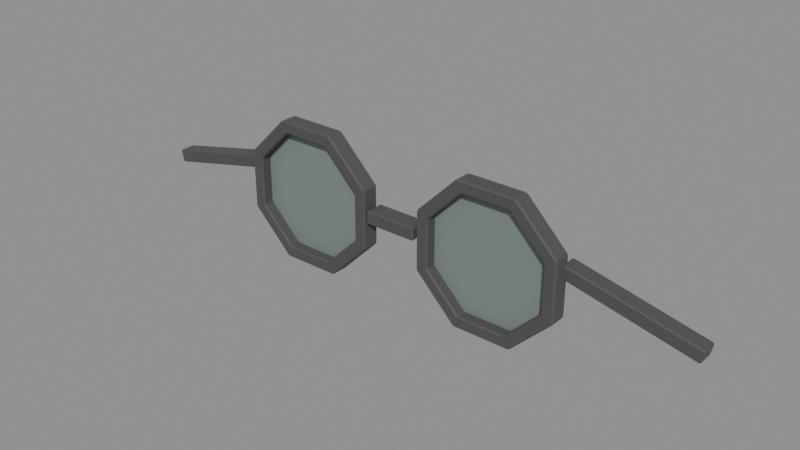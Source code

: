 # Source: silver_glasses.blend  (saved by Blender 5.0.119; exported with 4.5.12 LTS)
import bpy
from mathutils import Matrix  # noqa: F401  (used for matrix-valued properties, if any)

bpy.ops.wm.read_factory_settings(use_empty=True)
scene = bpy.context.scene
scene.name = 'Scene'

# ---- materials (node trees are filled in below, after node groups)
mat_smoked_glass = bpy.data.materials.new('smoked_glass')
mat_smoked_glass.diffuse_color = (0.1961, 0.2392, 0.2353, 1.0)
mat_wrought_iron = bpy.data.materials.new('wrought_iron')
mat_wrought_iron.diffuse_color = (0.1569, 0.1569, 0.149, 1.0)

# ---- material node trees
mat_smoked_glass.use_nodes = True; mat_smoked_glass.node_tree.nodes.clear()
_N = mat_smoked_glass.node_tree.nodes; _L = mat_smoked_glass.node_tree.links
n0 = _N.new('ShaderNodeBsdfPrincipled'); n0.name = 'Principled BSDF'; n0.location = (-200, 100)
n0.inputs[0].default_value = (0.1961, 0.2392, 0.2353, 1.0)
n0.inputs[2].default_value = 0.25
n1 = _N.new('ShaderNodeOutputMaterial'); n1.name = 'Material Output'; n1.location = (200, 100)
_L.new(n0.outputs[0], n1.inputs[0])
n1.is_active_output = True
mat_wrought_iron.use_nodes = True; mat_wrought_iron.node_tree.nodes.clear()
_N = mat_wrought_iron.node_tree.nodes; _L = mat_wrought_iron.node_tree.links
n0 = _N.new('ShaderNodeBsdfPrincipled'); n0.name = 'Principled BSDF'; n0.location = (-200, 100)
n0.inputs[0].default_value = (0.1569, 0.1569, 0.149, 1.0)
n0.inputs[1].default_value = 0.8
n0.inputs[2].default_value = 0.86
n1 = _N.new('ShaderNodeOutputMaterial'); n1.name = 'Material Output'; n1.location = (200, 100)
_L.new(n0.outputs[0], n1.inputs[0])
n1.is_active_output = True

# ---- meshes
me_b_leftlensdata = bpy.data.meshes.new('B_LeftLensData')
me_b_leftlensdata.from_pydata([(0.2587, -0.0125, 0.1072), (0.1072, -0.0125, 0.2587), (-0.1072, -0.0125, 0.2587), (-0.2587, -0.0125, 0.1072), (-0.2587, -0.0125, -0.1072), (-0.1072, -0.0125, -0.2587), (0.1072, -0.0125, -0.2587), (0.2587, -0.0125, -0.1072), (0.2587, 0.0125, 0.1072), (0.1072, 0.0125, 0.2587), (-0.1072, 0.0125, 0.2587), (-0.2587, 0.0125, 0.1072), (-0.2587, 0.0125, -0.1072), (-0.1072, 0.0125, -0.2587), (0.1072, 0.0125, -0.2587), (0.2587, 0.0125, -0.1072)], [], [(0, 1, 2, 3, 4, 5, 6, 7), (8, 15, 14, 13, 12, 11, 10, 9), (0, 7, 15, 8), (1, 0, 8, 9), (2, 1, 9, 10), (3, 2, 10, 11), (4, 3, 11, 12), (5, 4, 12, 13), (6, 5, 13, 14), (7, 6, 14, 15)])
_uv = me_b_leftlensdata.uv_layers.new(name='UVMap')
_uv.uv.foreach_set('vector', [0.07143, 0.07143, 0.2143, 0.07143, 0.3571, 0.07143, 0.5, 0.07143, 0.6429, 0.07143, 0.7857, 0.07143, 0.9286, 0.07143, 0.07143, 0.2143, 0.2143, 0.2143, 0.3571, 0.2143, 0.5, 0.2143, 0.6429, 0.2143, 0.7857, 0.2143, 0.9286, 0.2143, 0.07143, 0.3571, 0.2143, 0.3571, 0.3571, 0.3571, 0.5, 0.3571, 0.6429, 0.3571, 0.7857, 0.3571, 0.9286, 0.3571, 0.07143, 0.5, 0.2143, 0.5, 0.3571, 0.5, 0.5, 0.5, 0.6429, 0.5, 0.7857, 0.5, 0.9286, 0.5, 0.07143, 0.6429, 0.2143, 0.6429, 0.3571, 0.6429, 0.5, 0.6429, 0.6429, 0.6429, 0.7857, 0.6429, 0.9286, 0.6429, 0.07143, 0.7857, 0.2143, 0.7857, 0.3571, 0.7857, 0.5, 0.7857, 0.6429, 0.7857, 0.7857, 0.7857, 0.9286, 0.7857, 0.07143, 0.9286, 0.2143, 0.9286, 0.3571, 0.9286, 0.5, 0.9286, 0.6429, 0.9286, 0.7857, 0.9286])
me_b_leftlensdata.materials.append(mat_smoked_glass)
me_b_leftlensdata.update()
me_b_leftframedata = bpy.data.meshes.new('B_LeftFrameData')
me_b_leftframedata.from_pydata([(0.2956, -0.0375, 0.1225), (0.1225, -0.0375, 0.2956), (-0.1225, -0.0375, 0.2956), (-0.2956, -0.0375, 0.1225), (-0.2956, -0.0375, -0.1225), (-0.1225, -0.0375, -0.2956), (0.1225, -0.0375, -0.2956), (0.2956, -0.0375, -0.1225), (0.2448, -0.0375, 0.1014), (0.1014, -0.0375, 0.2448), (-0.1014, -0.0375, 0.2448), (-0.2448, -0.0375, 0.1014), (-0.2448, -0.0375, -0.1014), (-0.1014, -0.0375, -0.2448), (0.1014, -0.0375, -0.2448), (0.2448, -0.0375, -0.1014), (0.2956, 0.0375, 0.1225), (0.1225, 0.0375, 0.2956), (-0.1225, 0.0375, 0.2956), (-0.2956, 0.0375, 0.1225), (-0.2956, 0.0375, -0.1225), (-0.1225, 0.0375, -0.2956), (0.1225, 0.0375, -0.2956), (0.2956, 0.0375, -0.1225), (0.2448, 0.0375, 0.1014), (0.1014, 0.0375, 0.2448), (-0.1014, 0.0375, 0.2448), (-0.2448, 0.0375, 0.1014), (-0.2448, 0.0375, -0.1014), (-0.1014, 0.0375, -0.2448), (0.1014, 0.0375, -0.2448), (0.2448, 0.0375, -0.1014)], [], [(0, 1, 9, 8), (1, 2, 10, 9), (2, 3, 11, 10), (3, 4, 12, 11), (4, 5, 13, 12), (5, 6, 14, 13), (6, 7, 15, 14), (7, 0, 8, 15), (16, 24, 25, 17), (17, 25, 26, 18), (18, 26, 27, 19), (19, 27, 28, 20), (20, 28, 29, 21), (21, 29, 30, 22), (22, 30, 31, 23), (23, 31, 24, 16), (1, 0, 16, 17), (8, 9, 25, 24), (2, 1, 17, 18), (9, 10, 26, 25), (3, 2, 18, 19), (10, 11, 27, 26), (4, 3, 19, 20), (11, 12, 28, 27), (5, 4, 20, 21), (12, 13, 29, 28), (6, 5, 21, 22), (13, 14, 30, 29), (7, 6, 22, 23), (14, 15, 31, 30), (0, 7, 23, 16), (15, 8, 24, 31)])
_uv = me_b_leftframedata.uv_layers.new(name='UVMap')
_uv.uv.foreach_set('vector', [0.04167, 0.04167, 0.125, 0.04167, 0.2083, 0.04167, 0.2917, 0.04167, 0.375, 0.04167, 0.4583, 0.04167, 0.5417, 0.04167, 0.625, 0.04167, 0.7083, 0.04167, 0.7917, 0.04167, 0.875, 0.04167, 0.9583, 0.04167, 0.04167, 0.125, 0.125, 0.125, 0.2083, 0.125, 0.2917, 0.125, 0.375, 0.125, 0.4583, 0.125, 0.5417, 0.125, 0.625, 0.125, 0.7083, 0.125, 0.7917, 0.125, 0.875, 0.125, 0.9583, 0.125, 0.04167, 0.2083, 0.125, 0.2083, 0.2083, 0.2083, 0.2917, 0.2083, 0.375, 0.2083, 0.4583, 0.2083, 0.5417, 0.2083, 0.625, 0.2083, 0.7083, 0.2083, 0.7917, 0.2083, 0.875, 0.2083, 0.9583, 0.2083, 0.04167, 0.2917, 0.125, 0.2917, 0.2083, 0.2917, 0.2917, 0.2917, 0.375, 0.2917, 0.4583, 0.2917, 0.5417, 0.2917, 0.625, 0.2917, 0.7083, 0.2917, 0.7917, 0.2917, 0.875, 0.2917, 0.9583, 0.2917, 0.04167, 0.375, 0.125, 0.375, 0.2083, 0.375, 0.2917, 0.375, 0.375, 0.375, 0.4583, 0.375, 0.5417, 0.375, 0.625, 0.375, 0.7083, 0.375, 0.7917, 0.375, 0.875, 0.375, 0.9583, 0.375, 0.04167, 0.4583, 0.125, 0.4583, 0.2083, 0.4583, 0.2917, 0.4583, 0.375, 0.4583, 0.4583, 0.4583, 0.5417, 0.4583, 0.625, 0.4583, 0.7083, 0.4583, 0.7917, 0.4583, 0.875, 0.4583, 0.9583, 0.4583, 0.04167, 0.5417, 0.125, 0.5417, 0.2083, 0.5417, 0.2917, 0.5417, 0.375, 0.5417, 0.4583, 0.5417, 0.5417, 0.5417, 0.625, 0.5417, 0.7083, 0.5417, 0.7917, 0.5417, 0.875, 0.5417, 0.9583, 0.5417, 0.04167, 0.625, 0.125, 0.625, 0.2083, 0.625, 0.2917, 0.625, 0.375, 0.625, 0.4583, 0.625, 0.5417, 0.625, 0.625, 0.625, 0.7083, 0.625, 0.7917, 0.625, 0.875, 0.625, 0.9583, 0.625, 0.04167, 0.7083, 0.125, 0.7083, 0.2083, 0.7083, 0.2917, 0.7083, 0.375, 0.7083, 0.4583, 0.7083, 0.5417, 0.7083, 0.625, 0.7083, 0.7083, 0.7083, 0.7917, 0.7083, 0.875, 0.7083, 0.9583, 0.7083, 0.04167, 0.7917, 0.125, 0.7917, 0.2083, 0.7917, 0.2917, 0.7917, 0.375, 0.7917, 0.4583, 0.7917, 0.5417, 0.7917, 0.625, 0.7917, 0.7083, 0.7917, 0.7917, 0.7917, 0.875, 0.7917, 0.9583, 0.7917, 0.04167, 0.875, 0.125, 0.875, 0.2083, 0.875, 0.2917, 0.875, 0.375, 0.875, 0.4583, 0.875, 0.5417, 0.875, 0.625, 0.875])
me_b_leftframedata.materials.append(mat_wrought_iron)
me_b_leftframedata.update()
me_b_bridgedata = bpy.data.meshes.new('B_BridgeData')
me_b_bridgedata.from_pydata([(-0.11, 0.04, 0.0275), (0.11, 0.04, 0.0275), (0.11, 0.04, -0.0275), (-0.11, 0.04, -0.0275), (-0.11, -0.04, 0.0275), (0.11, -0.04, 0.0275), (0.11, -0.04, -0.0275), (-0.11, -0.04, -0.0275)], [], [(0, 1, 2, 3), (4, 7, 6, 5), (0, 3, 7, 4), (1, 0, 4, 5), (2, 1, 5, 6), (3, 2, 6, 7)])
_uv = me_b_bridgedata.uv_layers.new(name='UVMap')
_uv.uv.foreach_set('vector', [0.1, 0.1, 0.3, 0.1, 0.5, 0.1, 0.7, 0.1, 0.9, 0.1, 0.1, 0.3, 0.3, 0.3, 0.5, 0.3, 0.7, 0.3, 0.9, 0.3, 0.1, 0.5, 0.3, 0.5, 0.5, 0.5, 0.7, 0.5, 0.9, 0.5, 0.1, 0.7, 0.3, 0.7, 0.5, 0.7, 0.7, 0.7, 0.9, 0.7, 0.1, 0.9, 0.3, 0.9, 0.5, 0.9, 0.7, 0.9])
me_b_bridgedata.materials.append(mat_wrought_iron)
me_b_bridgedata.update()
me_b_leftarmdata = bpy.data.meshes.new('B_LeftArmData')
me_b_leftarmdata.from_pydata([(0.2711, 0.035, 0.03318), (-0.2589, 0.035, -0.08682), (-0.2711, 0.035, -0.03318), (0.2589, 0.035, 0.08682), (0.2711, -0.035, 0.03318), (-0.2589, -0.035, -0.08682), (-0.2711, -0.035, -0.03318), (0.2589, -0.035, 0.08682)], [], [(0, 1, 2, 3), (4, 7, 6, 5), (0, 3, 7, 4), (1, 0, 4, 5), (2, 1, 5, 6), (3, 2, 6, 7)])
_uv = me_b_leftarmdata.uv_layers.new(name='UVMap')
_uv.uv.foreach_set('vector', [0.1, 0.1, 0.3, 0.1, 0.5, 0.1, 0.7, 0.1, 0.9, 0.1, 0.1, 0.3, 0.3, 0.3, 0.5, 0.3, 0.7, 0.3, 0.9, 0.3, 0.1, 0.5, 0.3, 0.5, 0.5, 0.5, 0.7, 0.5, 0.9, 0.5, 0.1, 0.7, 0.3, 0.7, 0.5, 0.7, 0.7, 0.7, 0.9, 0.7, 0.1, 0.9, 0.3, 0.9, 0.5, 0.9, 0.7, 0.9])
me_b_leftarmdata.materials.append(mat_wrought_iron)
me_b_leftarmdata.update()

# ---- objects
ob_item_silver_glasses = bpy.data.objects.new('ITEM_silver_glasses', None)
ob_b_leftlens = bpy.data.objects.new('B_LeftLens', me_b_leftlensdata)
ob_b_leftframe = bpy.data.objects.new('B_LeftFrame', me_b_leftframedata)
ob_b_bridge = bpy.data.objects.new('B_Bridge', me_b_bridgedata)
ob_b_leftarm = bpy.data.objects.new('B_LeftArm', me_b_leftarmdata)

# ---- transforms, parenting, visibility, modifiers, constraints
ob_item_silver_glasses.location = (0.0, 0.0, 0.0)
ob_item_silver_glasses.empty_display_size = 0.2
ob_b_leftlens.parent = ob_item_silver_glasses
ob_b_leftlens.location = (-0.42, 0.02, 0.78)
_m = ob_b_leftlens.modifiers.new('Mirror', 'MIRROR')
_m.offset_u = 1.0
_m.mirror_object = ob_item_silver_glasses
ob_b_leftframe.parent = ob_item_silver_glasses
ob_b_leftframe.location = (-0.42, -0.0, 0.78)
_m = ob_b_leftframe.modifiers.new('Mirror', 'MIRROR')
_m.offset_u = 1.0
_m.mirror_object = ob_item_silver_glasses
_m = ob_b_leftframe.modifiers.new('EdgeBevel', 'BEVEL')
_m.width = 0.006
_m.width_pct = 0.006
ob_b_bridge.parent = ob_item_silver_glasses
ob_b_bridge.location = (0.0, -0.0, 0.8)
_m = ob_b_bridge.modifiers.new('EdgeBevel', 'BEVEL')
_m.width = 0.005
_m.width_pct = 0.005
ob_b_leftarm.parent = ob_item_silver_glasses
ob_b_leftarm.location = (-0.965, 0.05, 0.78)
_m = ob_b_leftarm.modifiers.new('Mirror', 'MIRROR')
_m.offset_u = 1.0
_m.mirror_object = ob_item_silver_glasses
_m = ob_b_leftarm.modifiers.new('EdgeBevel', 'BEVEL')
_m.width = 0.005
_m.width_pct = 0.005

# ---- collection membership
scene.collection.objects.link(ob_item_silver_glasses)
scene.collection.objects.link(ob_b_leftlens)
scene.collection.objects.link(ob_b_leftframe)
scene.collection.objects.link(ob_b_bridge)
scene.collection.objects.link(ob_b_leftarm)

# ---- scene / render settings (as saved in the file)
scene.frame_start = 1; scene.frame_end = 250; scene.frame_set(1)
scene.render.engine = 'BLENDER_EEVEE_NEXT'
scene.render.bake_bias = 0.0
scene.render.bake_samples = 0
scene.cycles.sampling_pattern = 'TABULATED_SOBOL'
scene.eevee.use_volume_custom_range = False
bpy.context.view_layer.update()

# ---- added for rendering (the .blend has no active camera and no usable light): camera, sun + grey world if the file has none
cam_auto = bpy.data.cameras.new('AutoCamera')
cam_auto.lens = 50.0
cam_auto.sensor_width = 36.0
cam_auto.clip_end = 1000.0
ob_auto_camera = bpy.data.objects.new('AutoCamera', cam_auto)
scene.collection.objects.link(ob_auto_camera)
ob_auto_camera.location = (2.35266, -2.80069, 2.66213)
ob_auto_camera.rotation_euler = (1.09748, -7.21219e-08, 0.694738)
scene.camera = ob_auto_camera
light_auto_sun = bpy.data.lights.new('AutoSun', 'SUN')
light_auto_sun.energy = 3.0
light_auto_sun.angle = 0.0523599
ob_auto_sun = bpy.data.objects.new('AutoSun', light_auto_sun)
scene.collection.objects.link(ob_auto_sun)
ob_auto_sun.rotation_euler = (0.872665, 0.174533, 0.523599)
if scene.world is None:
    world_auto = bpy.data.worlds.new('AutoWorld')
    world_auto.color = (0.3, 0.3, 0.3)
    scene.world = world_auto
bpy.context.view_layer.update()
